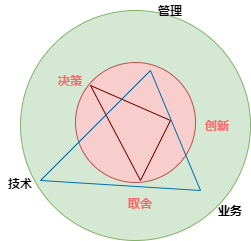

The diagram above was exported from draw.io. Its source (the exported page's mxGraphModel, read from the mxfile embedded in the PNG):
<mxGraphModel dx="1210" dy="863" grid="1" gridSize="10" guides="1" tooltips="1" connect="1" arrows="1" fold="1" page="1" pageScale="1" pageWidth="827" pageHeight="1169" math="0" shadow="0">
  <root>
    <mxCell id="0" />
    <mxCell id="1" parent="0" />
    <mxCell id="8" value="" style="ellipse;whiteSpace=wrap;html=1;aspect=fixed;strokeColor=#82b366;fillColor=#d5e8d4;" parent="1" vertex="1">
      <mxGeometry x="280" y="310" width="230" height="230" as="geometry" />
    </mxCell>
    <mxCell id="4" value="" style="ellipse;whiteSpace=wrap;html=1;aspect=fixed;fillColor=#f8cecc;strokeColor=#b85450;" parent="1" vertex="1">
      <mxGeometry x="335" y="362" width="120" height="120" as="geometry" />
    </mxCell>
    <mxCell id="5" value="决策" style="text;html=1;strokeColor=none;fillColor=none;align=center;verticalAlign=middle;whiteSpace=wrap;rounded=0;fontStyle=1;fontColor=#FF6666;" parent="1" vertex="1">
      <mxGeometry x="310" y="370" width="40" height="20" as="geometry" />
    </mxCell>
    <mxCell id="6" value="取舍" style="text;html=1;strokeColor=none;fillColor=none;align=center;verticalAlign=middle;whiteSpace=wrap;rounded=0;fontStyle=1;fontColor=#FF6666;" parent="1" vertex="1">
      <mxGeometry x="380" y="493" width="40" height="20" as="geometry" />
    </mxCell>
    <mxCell id="7" value="创新" style="text;html=1;strokeColor=none;fillColor=none;align=center;verticalAlign=middle;whiteSpace=wrap;rounded=0;fontStyle=1;fontColor=#FF6666;" parent="1" vertex="1">
      <mxGeometry x="457" y="415" width="40" height="20" as="geometry" />
    </mxCell>
    <mxCell id="9" value="技术" style="text;html=1;strokeColor=none;fillColor=none;align=center;verticalAlign=middle;whiteSpace=wrap;rounded=0;fontStyle=1" parent="1" vertex="1">
      <mxGeometry x="260" y="473" width="40" height="20" as="geometry" />
    </mxCell>
    <mxCell id="11" value="业务" style="text;html=1;strokeColor=none;fillColor=none;align=center;verticalAlign=middle;whiteSpace=wrap;rounded=0;fontStyle=1" parent="1" vertex="1">
      <mxGeometry x="470" y="500" width="40" height="20" as="geometry" />
    </mxCell>
    <mxCell id="12" value="管理" style="text;html=1;strokeColor=none;fillColor=none;align=center;verticalAlign=middle;whiteSpace=wrap;rounded=0;fontStyle=1" parent="1" vertex="1">
      <mxGeometry x="410" y="300" width="40" height="20" as="geometry" />
    </mxCell>
    <mxCell id="16" value="" style="endArrow=none;html=1;fillColor=#a20025;strokeWidth=1;rounded=0;entryX=1;entryY=0.75;entryDx=0;entryDy=0;exitX=1;exitY=0.75;exitDx=0;exitDy=0;startArrow=none;startFill=0;strokeColor=#6F0000;" parent="1" source="5" target="5" edge="1">
      <mxGeometry width="50" height="50" relative="1" as="geometry">
        <mxPoint x="380" y="400" as="sourcePoint" />
        <mxPoint x="380" y="400" as="targetPoint" />
        <Array as="points">
          <mxPoint x="400" y="480" />
          <mxPoint x="430" y="420" />
        </Array>
      </mxGeometry>
    </mxCell>
    <mxCell id="19" value="" style="endArrow=none;html=1;strokeColor=#006EAF;strokeWidth=1;rounded=0;fillColor=#1ba1e2;" parent="1" edge="1">
      <mxGeometry width="50" height="50" relative="1" as="geometry">
        <mxPoint x="410" y="370" as="sourcePoint" />
        <mxPoint x="410" y="370" as="targetPoint" />
        <Array as="points">
          <mxPoint x="300" y="480" />
          <mxPoint x="460" y="490" />
        </Array>
      </mxGeometry>
    </mxCell>
  </root>
</mxGraphModel>